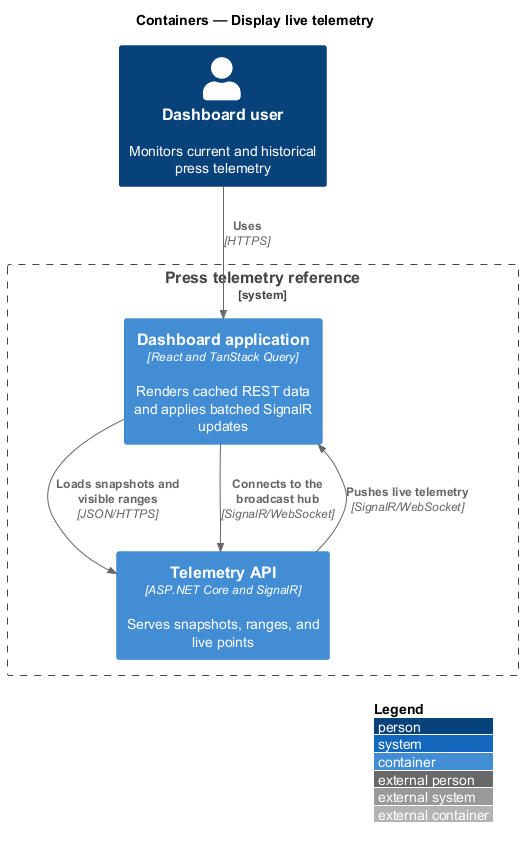

The diagram above was rendered by PlantUML. Its source (embedded in the PNG):
@startuml
!include <C4/C4_Container>
LAYOUT_WITH_LEGEND()
title Containers — Display live telemetry

Person(user, "Dashboard user", "Monitors current and historical press telemetry")
System_Boundary(solution, "Press telemetry reference") {
  Container(frontend, "Dashboard application", "React and TanStack Query", "Renders cached REST data and applies batched SignalR updates")
  Container(api, "Telemetry API", "ASP.NET Core and SignalR", "Serves snapshots, ranges, and live points")
}

Rel(user, frontend, "Uses", "HTTPS")
Rel(frontend, api, "Loads snapshots and visible ranges", "JSON/HTTPS")
Rel(frontend, api, "Connects to the broadcast hub", "SignalR/WebSocket")
Rel(api, frontend, "Pushes live telemetry", "SignalR/WebSocket")
@enduml